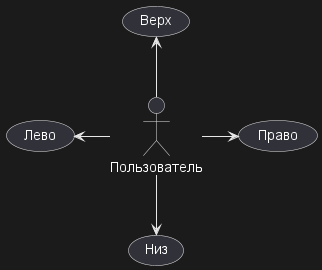

The diagram above was rendered by PlantUML. Its source (embedded in the PNG):
@startuml
:Пользователь: -left-> (Лево)
:Пользователь: -right-> (Право)
:Пользователь: -up-> (Верх)
:Пользователь: -down-> (Низ)
@enduml